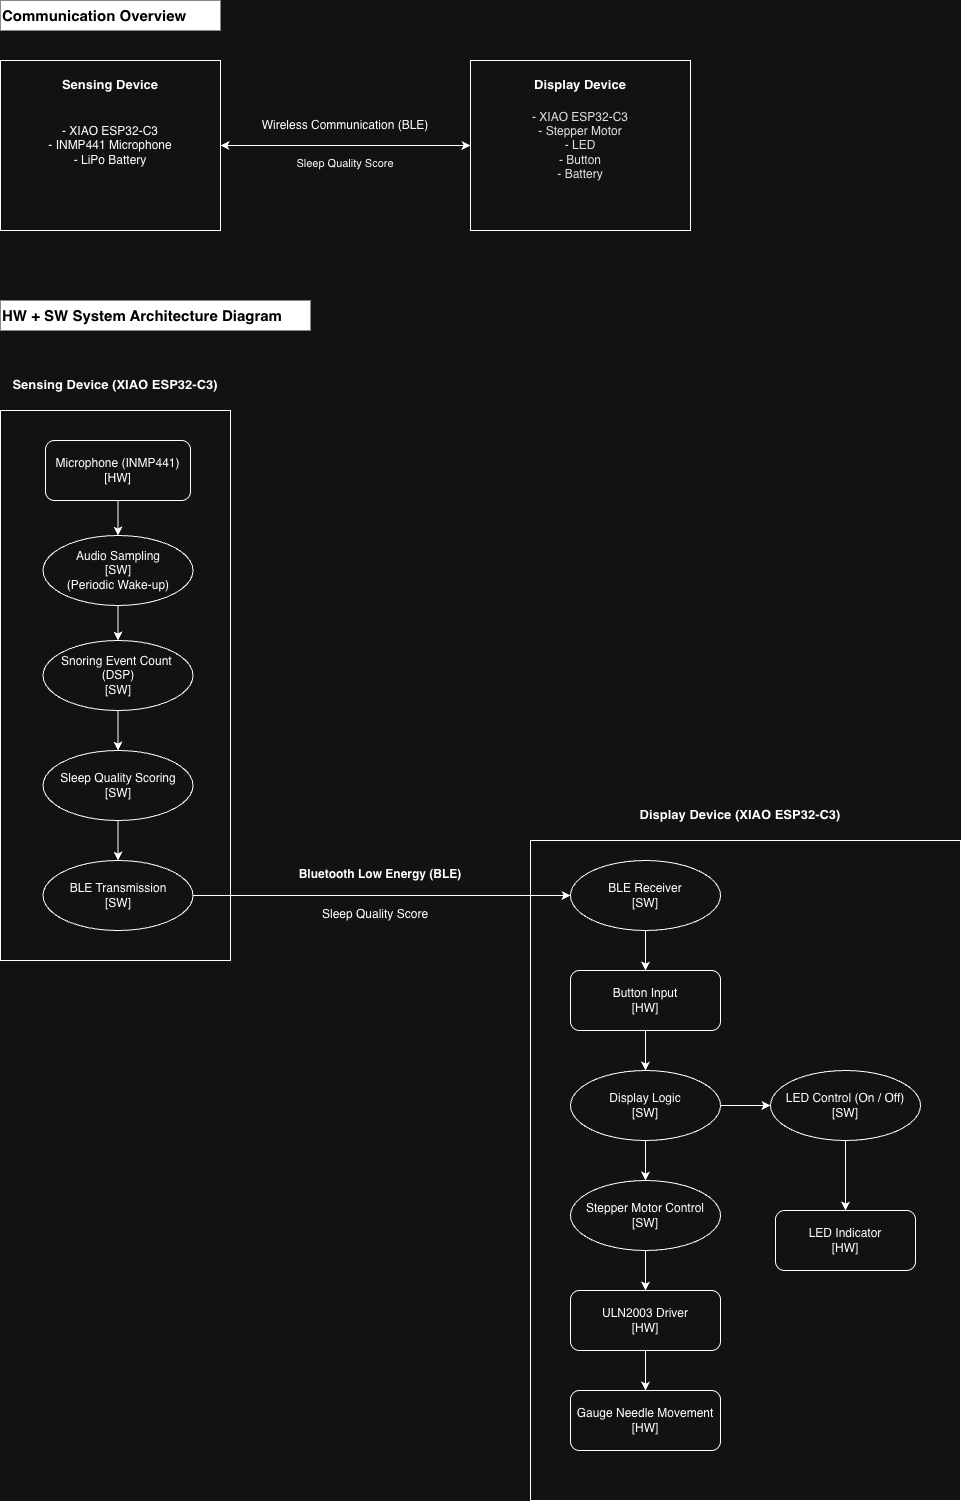

The diagram above was exported from draw.io. Its source (the exported page's mxGraphModel, read from the mxfile embedded in the PNG):
<mxGraphModel dx="1697" dy="997" grid="1" gridSize="10" guides="1" tooltips="1" connect="1" arrows="1" fold="1" page="1" pageScale="1" pageWidth="827" pageHeight="1169" math="0" shadow="0">
  <root>
    <mxCell id="0" />
    <mxCell id="1" parent="0" />
    <mxCell id="NeJq1T74z6O0qip9FoUG-6" edge="1" parent="1" source="NeJq1T74z6O0qip9FoUG-2" style="edgeStyle=orthogonalEdgeStyle;rounded=0;orthogonalLoop=1;jettySize=auto;html=1;entryX=0;entryY=0.5;entryDx=0;entryDy=0;startArrow=classic;startFill=1;" target="NeJq1T74z6O0qip9FoUG-4">
      <mxGeometry relative="1" as="geometry" />
    </mxCell>
    <mxCell id="NeJq1T74z6O0qip9FoUG-2" parent="1" style="rounded=0;whiteSpace=wrap;html=1;" value="&lt;div&gt;- XIAO ESP32-C3&lt;/div&gt;&lt;div&gt;- INMP441 Microphone&lt;/div&gt;&lt;div&gt;- LiPo Battery&lt;/div&gt;" vertex="1">
      <mxGeometry height="170" width="220" x="80" y="110" as="geometry" />
    </mxCell>
    <mxCell id="NeJq1T74z6O0qip9FoUG-3" parent="1" style="text;whiteSpace=wrap;align=center;fontStyle=1;fontSize=13;" value="Sensing Device" vertex="1">
      <mxGeometry height="20" width="160" x="110" y="120" as="geometry" />
    </mxCell>
    <mxCell id="NeJq1T74z6O0qip9FoUG-4" parent="1" style="rounded=0;whiteSpace=wrap;html=1;" value="&lt;div&gt;&lt;font color=&quot;#121212&quot;&gt;- XIAO ESP32-C3&lt;/font&gt;&lt;/div&gt;&lt;div&gt;&lt;font color=&quot;#121212&quot;&gt;- Stepper Motor&lt;/font&gt;&lt;/div&gt;&lt;div&gt;&lt;font color=&quot;#121212&quot;&gt;- LED&lt;/font&gt;&lt;/div&gt;&lt;div&gt;&lt;font color=&quot;#121212&quot;&gt;- Button&lt;/font&gt;&lt;/div&gt;&lt;div&gt;&lt;font color=&quot;#121212&quot;&gt;- Battery&lt;/font&gt;&lt;/div&gt;" vertex="1">
      <mxGeometry height="170" width="220" x="550" y="110" as="geometry" />
    </mxCell>
    <mxCell id="NeJq1T74z6O0qip9FoUG-5" parent="1" style="text;whiteSpace=wrap;align=center;fontStyle=1;fontSize=13;" value="Display Device" vertex="1">
      <mxGeometry height="20" width="160" x="580" y="120" as="geometry" />
    </mxCell>
    <mxCell id="NeJq1T74z6O0qip9FoUG-7" parent="1" style="text;html=1;whiteSpace=wrap;strokeColor=none;fillColor=none;align=center;verticalAlign=middle;rounded=0;autosize=1;resizable=0;" value="Wireless Communication (BLE)" vertex="1">
      <mxGeometry height="30" width="190" x="330" y="160" as="geometry" />
    </mxCell>
    <mxCell id="NeJq1T74z6O0qip9FoUG-8" parent="1" style="text;whiteSpace=wrap;fontSize=11;align=center;" value="Sleep Quality Score" vertex="1">
      <mxGeometry height="40" width="250" x="300" y="200" as="geometry" />
    </mxCell>
    <mxCell id="NeJq1T74z6O0qip9FoUG-9" parent="1" style="text;whiteSpace=wrap;html=1;fontStyle=1;fillColor=light-dark(#FFFFFF,#FFFFFF);" value="&lt;font style=&quot;font-size: 15px; color: light-dark(rgb(0, 0, 0), rgb(0, 0, 0));&quot;&gt;Communication Overview&lt;/font&gt;" vertex="1">
      <mxGeometry height="30" width="220" x="80" y="50" as="geometry" />
    </mxCell>
    <mxCell id="NeJq1T74z6O0qip9FoUG-10" parent="1" style="text;whiteSpace=wrap;html=1;fontStyle=1;fillColor=light-dark(#FFFFFF,#FFFFFF);" value="&lt;font style=&quot;font-size: 15px; color: light-dark(rgb(0, 0, 0), rgb(0, 0, 0));&quot;&gt;HW + SW System Architecture Diagram&lt;/font&gt;" vertex="1">
      <mxGeometry height="30" width="310" x="80" y="350" as="geometry" />
    </mxCell>
    <mxCell id="NeJq1T74z6O0qip9FoUG-11" parent="1" style="rounded=0;whiteSpace=wrap;html=1;" value="" vertex="1">
      <mxGeometry height="550" width="230" x="80" y="460" as="geometry" />
    </mxCell>
    <mxCell id="NeJq1T74z6O0qip9FoUG-12" parent="1" style="text;whiteSpace=wrap;fontStyle=1;fontSize=13;align=center;" value="Sensing Device (XIAO ESP32-C3)" vertex="1">
      <mxGeometry height="40" width="220" x="85" y="420" as="geometry" />
    </mxCell>
    <mxCell id="NeJq1T74z6O0qip9FoUG-13" parent="1" style="rounded=0;whiteSpace=wrap;html=1;" value="" vertex="1">
      <mxGeometry height="660" width="430" x="610" y="890" as="geometry" />
    </mxCell>
    <mxCell id="NeJq1T74z6O0qip9FoUG-14" parent="1" style="text;whiteSpace=wrap;fontStyle=1;fontSize=13;align=center;" value="Display Device (XIAO ESP32-C3)" vertex="1">
      <mxGeometry height="40" width="220" x="710" y="850" as="geometry" />
    </mxCell>
    <mxCell id="NeJq1T74z6O0qip9FoUG-22" edge="1" parent="1" source="NeJq1T74z6O0qip9FoUG-18" style="edgeStyle=orthogonalEdgeStyle;rounded=0;orthogonalLoop=1;jettySize=auto;html=1;" target="NeJq1T74z6O0qip9FoUG-21" value="">
      <mxGeometry relative="1" as="geometry" />
    </mxCell>
    <mxCell id="NeJq1T74z6O0qip9FoUG-18" parent="1" style="rounded=1;whiteSpace=wrap;html=1;" value="&lt;div&gt;&lt;br&gt;&lt;/div&gt;&lt;div&gt;Microphone (INMP441)&lt;/div&gt;&lt;div&gt;[HW]&lt;/div&gt;&lt;div&gt;&lt;br&gt;&lt;/div&gt;" vertex="1">
      <mxGeometry height="60" width="145" x="125" y="490" as="geometry" />
    </mxCell>
    <mxCell id="NeJq1T74z6O0qip9FoUG-28" edge="1" parent="1" source="NeJq1T74z6O0qip9FoUG-21" style="edgeStyle=orthogonalEdgeStyle;rounded=0;orthogonalLoop=1;jettySize=auto;html=1;" target="NeJq1T74z6O0qip9FoUG-27" value="">
      <mxGeometry relative="1" as="geometry" />
    </mxCell>
    <mxCell id="NeJq1T74z6O0qip9FoUG-21" parent="1" style="ellipse;whiteSpace=wrap;html=1;rounded=1;" value="&lt;div&gt;&lt;span style=&quot;background-color: transparent; color: light-dark(rgb(0, 0, 0), rgb(255, 255, 255));&quot;&gt;Audio Sampling&lt;/span&gt;&lt;/div&gt;&lt;div&gt;[SW]&lt;/div&gt;&lt;div&gt;(Periodic Wake-up)&lt;/div&gt;" vertex="1">
      <mxGeometry height="70" width="150" x="122.5" y="585" as="geometry" />
    </mxCell>
    <mxCell id="NeJq1T74z6O0qip9FoUG-30" edge="1" parent="1" source="NeJq1T74z6O0qip9FoUG-27" style="edgeStyle=orthogonalEdgeStyle;rounded=0;orthogonalLoop=1;jettySize=auto;html=1;" target="NeJq1T74z6O0qip9FoUG-29" value="">
      <mxGeometry relative="1" as="geometry" />
    </mxCell>
    <mxCell id="NeJq1T74z6O0qip9FoUG-27" parent="1" style="ellipse;whiteSpace=wrap;html=1;rounded=1;" value="&lt;div&gt;&lt;div&gt;&lt;div&gt;&lt;br class=&quot;Apple-interchange-newline&quot;&gt;Snoring Event Count&amp;nbsp;&lt;/div&gt;&lt;div&gt;(DSP)&lt;/div&gt;&lt;div&gt;[SW]&lt;/div&gt;&lt;/div&gt;&lt;div&gt;&lt;br&gt;&lt;/div&gt;&lt;/div&gt;" vertex="1">
      <mxGeometry height="70" width="150" x="122.5" y="690" as="geometry" />
    </mxCell>
    <mxCell id="NeJq1T74z6O0qip9FoUG-32" edge="1" parent="1" source="NeJq1T74z6O0qip9FoUG-29" style="edgeStyle=orthogonalEdgeStyle;rounded=0;orthogonalLoop=1;jettySize=auto;html=1;" target="NeJq1T74z6O0qip9FoUG-31" value="">
      <mxGeometry relative="1" as="geometry" />
    </mxCell>
    <mxCell id="NeJq1T74z6O0qip9FoUG-29" parent="1" style="ellipse;whiteSpace=wrap;html=1;rounded=1;" value="&lt;div&gt;&lt;div&gt;&lt;div&gt;&lt;div&gt;&lt;br&gt;&lt;/div&gt;&lt;div&gt;Sleep Quality Scoring&lt;/div&gt;&lt;div&gt;[SW]&lt;/div&gt;&lt;/div&gt;&lt;/div&gt;&lt;/div&gt;&lt;div&gt;&lt;br&gt;&lt;/div&gt;" vertex="1">
      <mxGeometry height="70" width="150" x="122.5" y="800" as="geometry" />
    </mxCell>
    <mxCell id="NeJq1T74z6O0qip9FoUG-34" edge="1" parent="1" source="NeJq1T74z6O0qip9FoUG-31" style="edgeStyle=orthogonalEdgeStyle;rounded=0;orthogonalLoop=1;jettySize=auto;html=1;entryX=0;entryY=0.5;entryDx=0;entryDy=0;" target="NeJq1T74z6O0qip9FoUG-35" value="">
      <mxGeometry relative="1" as="geometry" />
    </mxCell>
    <mxCell id="NeJq1T74z6O0qip9FoUG-31" parent="1" style="ellipse;whiteSpace=wrap;html=1;rounded=1;" value="&lt;div&gt;&lt;div&gt;&lt;div&gt;&lt;div&gt;&lt;div&gt;BLE Transmission&lt;/div&gt;&lt;div&gt;[SW]&lt;/div&gt;&lt;/div&gt;&lt;/div&gt;&lt;/div&gt;&lt;/div&gt;" vertex="1">
      <mxGeometry height="70" width="150" x="122.5" y="910" as="geometry" />
    </mxCell>
    <mxCell id="NeJq1T74z6O0qip9FoUG-33" parent="1" style="text;whiteSpace=wrap;align=center;fontStyle=1" value="Bluetooth Low Energy (BLE)" vertex="1">
      <mxGeometry height="40" width="180" x="370" y="910" as="geometry" />
    </mxCell>
    <mxCell id="NeJq1T74z6O0qip9FoUG-50" edge="1" parent="1" source="NeJq1T74z6O0qip9FoUG-35" style="edgeStyle=orthogonalEdgeStyle;rounded=0;orthogonalLoop=1;jettySize=auto;html=1;entryX=0.5;entryY=0;entryDx=0;entryDy=0;" target="NeJq1T74z6O0qip9FoUG-49">
      <mxGeometry relative="1" as="geometry" />
    </mxCell>
    <mxCell id="NeJq1T74z6O0qip9FoUG-35" parent="1" style="ellipse;whiteSpace=wrap;html=1;rounded=1;" value="&lt;div&gt;&lt;div&gt;BLE Receiver&lt;/div&gt;&lt;div&gt;[SW]&lt;/div&gt;&lt;/div&gt;" vertex="1">
      <mxGeometry height="70" width="150" x="650" y="910" as="geometry" />
    </mxCell>
    <mxCell id="NeJq1T74z6O0qip9FoUG-39" edge="1" parent="1" source="NeJq1T74z6O0qip9FoUG-36" style="edgeStyle=orthogonalEdgeStyle;rounded=0;orthogonalLoop=1;jettySize=auto;html=1;" target="NeJq1T74z6O0qip9FoUG-38" value="">
      <mxGeometry relative="1" as="geometry" />
    </mxCell>
    <mxCell id="NeJq1T74z6O0qip9FoUG-43" edge="1" parent="1" source="NeJq1T74z6O0qip9FoUG-36" style="edgeStyle=orthogonalEdgeStyle;rounded=0;orthogonalLoop=1;jettySize=auto;html=1;" target="NeJq1T74z6O0qip9FoUG-42" value="">
      <mxGeometry relative="1" as="geometry" />
    </mxCell>
    <mxCell id="NeJq1T74z6O0qip9FoUG-36" parent="1" style="ellipse;whiteSpace=wrap;html=1;rounded=1;" value="&lt;div&gt;Display Logic&lt;/div&gt;&lt;div&gt;[SW]&lt;/div&gt;" vertex="1">
      <mxGeometry height="70" width="150" x="650" y="1120" as="geometry" />
    </mxCell>
    <mxCell id="NeJq1T74z6O0qip9FoUG-59" edge="1" parent="1" source="NeJq1T74z6O0qip9FoUG-38" style="edgeStyle=orthogonalEdgeStyle;rounded=0;orthogonalLoop=1;jettySize=auto;html=1;entryX=0.5;entryY=0;entryDx=0;entryDy=0;" target="NeJq1T74z6O0qip9FoUG-52">
      <mxGeometry relative="1" as="geometry" />
    </mxCell>
    <mxCell id="NeJq1T74z6O0qip9FoUG-38" parent="1" style="ellipse;whiteSpace=wrap;html=1;rounded=1;" value="&lt;div&gt;Stepper Motor Control&lt;/div&gt;&lt;div&gt;[SW]&lt;/div&gt;" vertex="1">
      <mxGeometry height="70" width="150" x="650" y="1230" as="geometry" />
    </mxCell>
    <mxCell id="NeJq1T74z6O0qip9FoUG-40" parent="1" style="whiteSpace=wrap;html=1;rounded=1;" value="&lt;div&gt;Gauge Needle Movement&lt;/div&gt;&lt;div&gt;[HW]&lt;/div&gt;" vertex="1">
      <mxGeometry height="60" width="150" x="650" y="1440" as="geometry" />
    </mxCell>
    <mxCell id="NeJq1T74z6O0qip9FoUG-45" edge="1" parent="1" source="NeJq1T74z6O0qip9FoUG-42" style="edgeStyle=orthogonalEdgeStyle;rounded=0;orthogonalLoop=1;jettySize=auto;html=1;" target="NeJq1T74z6O0qip9FoUG-44" value="">
      <mxGeometry relative="1" as="geometry" />
    </mxCell>
    <mxCell id="NeJq1T74z6O0qip9FoUG-42" parent="1" style="ellipse;whiteSpace=wrap;html=1;rounded=1;" value="&lt;div&gt;LED Control (On / Off)&lt;/div&gt;&lt;div&gt;[SW]&lt;/div&gt;" vertex="1">
      <mxGeometry height="70" width="150" x="850" y="1120" as="geometry" />
    </mxCell>
    <mxCell id="NeJq1T74z6O0qip9FoUG-44" parent="1" style="whiteSpace=wrap;html=1;rounded=1;" value="&lt;div&gt;LED Indicator&lt;/div&gt;&lt;div&gt;[HW]&lt;/div&gt;" vertex="1">
      <mxGeometry height="60" width="140" x="855" y="1260" as="geometry" />
    </mxCell>
    <mxCell id="NeJq1T74z6O0qip9FoUG-46" parent="1" style="text;whiteSpace=wrap;" value="Sleep Quality Score" vertex="1">
      <mxGeometry height="40" width="140" x="400" y="950" as="geometry" />
    </mxCell>
    <mxCell id="NeJq1T74z6O0qip9FoUG-51" edge="1" parent="1" source="NeJq1T74z6O0qip9FoUG-49" style="edgeStyle=orthogonalEdgeStyle;rounded=0;orthogonalLoop=1;jettySize=auto;html=1;entryX=0.5;entryY=0;entryDx=0;entryDy=0;" target="NeJq1T74z6O0qip9FoUG-36">
      <mxGeometry relative="1" as="geometry" />
    </mxCell>
    <mxCell id="NeJq1T74z6O0qip9FoUG-49" parent="1" style="whiteSpace=wrap;html=1;rounded=1;" value="&lt;div&gt;Button Input&lt;/div&gt;&lt;div&gt;[HW]&lt;/div&gt;" vertex="1">
      <mxGeometry height="60" width="150" x="650" y="1020" as="geometry" />
    </mxCell>
    <mxCell id="NeJq1T74z6O0qip9FoUG-60" edge="1" parent="1" source="NeJq1T74z6O0qip9FoUG-52" style="edgeStyle=orthogonalEdgeStyle;rounded=0;orthogonalLoop=1;jettySize=auto;html=1;" target="NeJq1T74z6O0qip9FoUG-40">
      <mxGeometry relative="1" as="geometry" />
    </mxCell>
    <mxCell id="NeJq1T74z6O0qip9FoUG-52" parent="1" style="whiteSpace=wrap;html=1;rounded=1;" value="&lt;div&gt;&lt;span style=&quot;background-color: transparent; color: light-dark(rgb(0, 0, 0), rgb(255, 255, 255));&quot;&gt;ULN2003 Driver&lt;/span&gt;&lt;/div&gt;&lt;div&gt;[HW]&lt;/div&gt;" vertex="1">
      <mxGeometry height="60" width="150" x="650" y="1340" as="geometry" />
    </mxCell>
  </root>
</mxGraphModel>